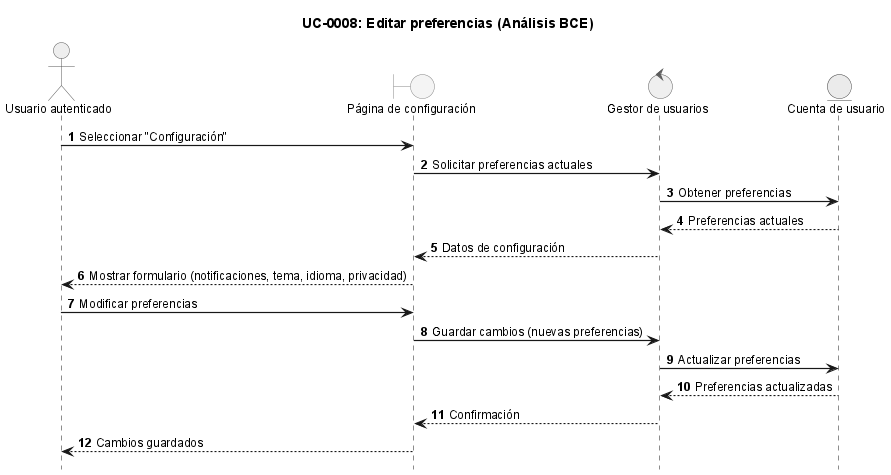

The diagram above was rendered by PlantUML. Its source (embedded in the PNG):
@startuml
!include ../_sequence-style.puml

title UC-0008: Editar preferencias (Análisis BCE)

actor "Usuario autenticado" as user
boundary "Página de configuración" as ui
control "Gestor de usuarios" as ctrl
entity "Cuenta de usuario" as account

user -> ui: Seleccionar "Configuración"
ui -> ctrl: Solicitar preferencias actuales

ctrl -> account: Obtener preferencias
account --> ctrl: Preferencias actuales

ctrl --> ui: Datos de configuración
ui --> user: Mostrar formulario (notificaciones, tema, idioma, privacidad)

user -> ui: Modificar preferencias
ui -> ctrl: Guardar cambios (nuevas preferencias)

ctrl -> account: Actualizar preferencias
account --> ctrl: Preferencias actualizadas

ctrl --> ui: Confirmación
ui --> user: Cambios guardados

@enduml